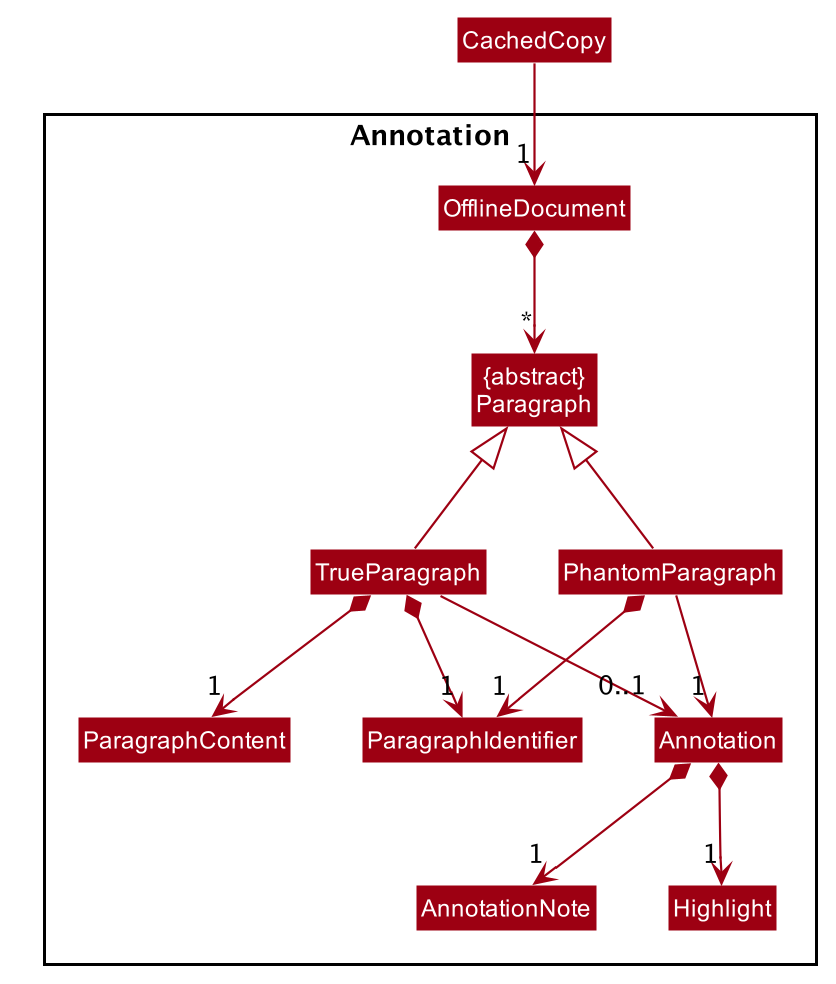

The diagram above was rendered by PlantUML. Its source (embedded in the PNG):
@startuml








skinparam BackgroundColor #FFFFFFF

skinparam Shadowing false

skinparam Class {
    FontColor #FFFFFF
    BorderThickness 1
    BorderColor #FFFFFF
    StereotypeFontColor #FFFFFF
    FontName Arial
}

skinparam Actor {
    BorderColor #000000
    Color #000000
    FontName Arial
}

skinparam Sequence {
    MessageAlign center
    BoxFontSize 15
    BoxPadding 0
    BoxFontColor #FFFFFF
    FontName Arial
}

skinparam Participant {
    FontColor #FFFFFFF
    Padding 20
}

skinparam MinClassWidth 50
skinparam ParticipantPadding 10
skinparam Shadowing false
skinparam DefaultTextAlignment center
skinparam packageStyle Rectangle

hide footbox
hide members
hide circle
skinparam arrowThickness 1.1
skinparam arrowColor #9D0012
skinparam classBackgroundColor #9D0012

Package Annotation {
Class "{abstract}\nParagraph" as Paragraph
Class Annotation
Class AnnotationNote
Class Highlight
Class OfflineDocument
Class Paragraph
Class ParagraphContent
Class ParagraphIdentifier
Class PhantomParagraph
Class TrueParagraph
}

Class CachedCopy
CachedCopy -down-> "1" OfflineDocument

OfflineDocument *--> "*" Paragraph
TrueParagraph -up-|> Paragraph
PhantomParagraph -up-|> Paragraph

TrueParagraph -[hidden]right-> PhantomParagraph

PhantomParagraph *--> "1" ParagraphIdentifier
PhantomParagraph --> "1" Annotation

TrueParagraph *--> "1" ParagraphIdentifier
TrueParagraph *--> "1" ParagraphContent
TrueParagraph --> "0..1" Annotation

Annotation *--> "1" AnnotationNote
Annotation *--> "1" Highlight

@enduml